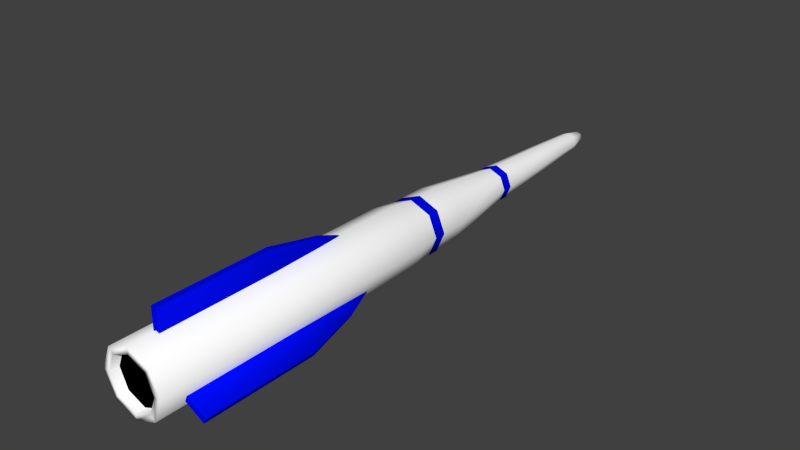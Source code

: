 # Source: missile.blend  (saved by Blender 2.72.0; exported with 4.5.12 LTS)
import bpy
from mathutils import Matrix  # noqa: F401  (used for matrix-valued properties, if any)

bpy.ops.wm.read_factory_settings(use_empty=True)
scene = bpy.context.scene
scene.name = 'Scene'

# ---- collections
col_collection_1 = bpy.data.collections.new('Collection 1'); scene.collection.children.link(col_collection_1)

# ---- materials (node trees are filled in below, after node groups)
mat_material = bpy.data.materials.new('Material')
mat_material.alpha_threshold = 0.0
mat_material.use_transparent_shadow = False
mat_material.diffuse_color = (0.0, 0.003009, 0.8, 1.0)
mat_material.roughness = 0.5
mat_playersteel = bpy.data.materials.new('PlayerSteel')
mat_playersteel.alpha_threshold = 0.0
mat_playersteel.use_transparent_shadow = False
mat_playersteel.diffuse_color = (1.0, 1.0, 1.0, 1.0)
mat_playersteel.roughness = 0.5
mat_playerdark = bpy.data.materials.new('PlayerDark')
mat_playerdark.alpha_threshold = 0.0
mat_playerdark.use_transparent_shadow = False
mat_playerdark.diffuse_color = (0.0, 0.0, 0.0, 1.0)
mat_playerdark.roughness = 0.5
mat_playerdark.specular_intensity = 0.0
mat_playerblue = bpy.data.materials.new('PlayerBlue')
mat_playerblue.alpha_threshold = 0.0
mat_playerblue.use_transparent_shadow = False
mat_playerblue.diffuse_color = (0.0, 0.002952, 0.8, 1.0)
mat_playerblue.roughness = 0.5

# ---- material node trees

# ---- world
world_world = bpy.data.worlds.new('World'); scene.world = world_world
world_world.color = (0.05088, 0.05088, 0.05088)
world_world.use_sun_shadow = False
world_world.sun_shadow_jitter_overblur = 0.0
world_world.cycles.sampling_method = 'MANUAL'
world_world.cycles.sample_map_resolution = 256

# ---- meshes
me_cube_001 = bpy.data.meshes.new('Cube.001')
me_cube_001.from_pydata([(-0.02241, 0.2869, 0.1562), (-0.02241, 0.2869, 0.3802), (0.02241, 0.2869, 0.3802), (0.02241, 0.2869, 0.1562), (-0.02241, -0.3102, 0.1562), (-0.02241, -0.3102, 0.3802), (0.02241, -0.3102, 0.3802), (0.02241, -0.3102, 0.1562), (-0.01396, -0.6006, 0.1562), (-0.01396, -0.6006, 0.2957), (0.01396, -0.6006, 0.2957), (0.01396, -0.6006, 0.1562), (-0.003576, -0.8041, 0.1562), (-0.003576, -0.8041, 0.1919), (0.003576, -0.8041, 0.1919), (0.003576, -0.8041, 0.1562), (-0.124, 0.2869, -0.09748), (-0.3181, 0.2869, -0.2095), (-0.3405, 0.2869, -0.1707), (-0.1464, 0.2869, -0.05867), (-0.124, -0.3102, -0.09748), (-0.3181, -0.3102, -0.2095), (-0.3405, -0.3102, -0.1707), (-0.1464, -0.3102, -0.05867), (-0.1283, -0.6006, -0.09016), (-0.2491, -0.6006, -0.1599), (-0.2631, -0.6006, -0.1358), (-0.1422, -0.6006, -0.06599), (-0.1334, -0.8041, -0.08118), (-0.1644, -0.8041, -0.09905), (-0.168, -0.8041, -0.09286), (-0.137, -0.8041, -0.07498), (0.1464, 0.2869, -0.05867), (0.3405, 0.2869, -0.1707), (0.3181, 0.2869, -0.2095), (0.124, 0.2869, -0.09748), (0.1464, -0.3102, -0.05867), (0.3405, -0.3102, -0.1707), (0.3181, -0.3102, -0.2095), (0.124, -0.3102, -0.09748), (0.1422, -0.6006, -0.06599), (0.2631, -0.6006, -0.1358), (0.2491, -0.6006, -0.1599), (0.1283, -0.6006, -0.09016), (0.137, -0.8041, -0.07498), (0.168, -0.8041, -0.09286), (0.1644, -0.8041, -0.09905), (0.1334, -0.8041, -0.08118)], [], [(4, 5, 1, 0), (5, 6, 2, 1), (6, 7, 3, 2), (7, 4, 0, 3), (0, 1, 2, 3), (4, 7, 11, 8), (8, 11, 15, 12), (7, 6, 10, 11), (6, 5, 9, 10), (5, 4, 8, 9), (15, 14, 13, 12), (11, 10, 14, 15), (10, 9, 13, 14), (9, 8, 12, 13), (20, 21, 17, 16), (21, 22, 18, 17), (22, 23, 19, 18), (23, 20, 16, 19), (16, 17, 18, 19), (20, 23, 27, 24), (24, 27, 31, 28), (23, 22, 26, 27), (22, 21, 25, 26), (21, 20, 24, 25), (31, 30, 29, 28), (27, 26, 30, 31), (26, 25, 29, 30), (25, 24, 28, 29), (36, 37, 33, 32), (37, 38, 34, 33), (38, 39, 35, 34), (39, 36, 32, 35), (32, 33, 34, 35), (36, 39, 43, 40), (40, 43, 47, 44), (39, 38, 42, 43), (38, 37, 41, 42), (37, 36, 40, 41), (47, 46, 45, 44), (43, 42, 46, 47), (42, 41, 45, 46), (41, 40, 44, 45)])
me_cube_001.polygons.foreach_set('use_smooth', [1, 0, 1, 0, 0, 0, 0, 1, 0, 1, 0, 1, 0, 1, 1, 0, 1, 0, 0, 0, 0, 1, 0, 1, 0, 1, 0, 1, 1, 0, 1, 0, 0, 0, 0, 1, 0, 1, 0, 1, 0, 1])
me_cube_001.materials.append(mat_material)
me_cube_001.use_remesh_preserve_volume = False
me_cube_001.use_remesh_preserve_attributes = False
me_cube_001.use_mirror_vertex_groups = False
me_cube_001.update()
me_cylinder = bpy.data.meshes.new('Cylinder')
me_cylinder.from_pydata([(0.0, 0.3248, 0.1838), (-5.131e-09, -2.342, 0.03259), (0.1299, 0.3248, 0.1299), (0.02305, -2.342, 0.02305), (0.1838, 0.3248, -5.378e-08), (0.1299, 0.3248, -0.1299), (0.02305, -2.342, -0.02305), (-1.606e-08, 0.3248, -0.1838), (-7.98e-09, -2.342, -0.03259), (-0.1299, 0.3248, -0.1299), (-0.02305, -2.342, -0.02305), (-0.1838, 0.3248, -4.355e-08), (-0.03259, -2.342, 3.127e-07), (-0.1299, 0.3248, 0.1299), (-0.02305, -2.342, 0.02305), (-2.423e-09, 0.3248, 0.1439), (0.03259, -2.342, 3.109e-07), (-3.232e-09, -2.342, 3.127e-07), (-3.232e-09, -1.996, 0.07896), (0.05583, -1.996, 0.05583), (0.07896, -1.996, 2.471e-07), (0.05583, -1.996, -0.05583), (-1.013e-08, -1.996, -0.07896), (-0.05583, -1.996, -0.05583), (-0.07896, -1.996, 2.515e-07), (-0.05583, -1.996, 0.05583), (-3.826e-09, -2.255, 0.05827), (0.0412, -2.255, 0.0412), (0.05827, -2.255, 2.973e-07), (0.0412, -2.255, -0.0412), (-8.92e-09, -2.255, -0.05827), (-0.0412, -2.255, -0.0412), (-0.05827, -2.255, 3.006e-07), (-0.0412, -2.255, 0.0412), (0.07194, -1.62, 0.07194), (0.1299, -0.9706, 0.1299), (0.1017, -1.62, 2.104e-07), (0.1838, -0.9706, 7.067e-08), (0.07194, -1.62, -0.07194), (0.1299, -0.9706, -0.1299), (-1.213e-08, -1.62, -0.1017), (-1.606e-08, -0.9706, -0.1838), (-0.07194, -1.62, -0.07194), (-0.1299, -0.9706, -0.1299), (-0.1017, -1.62, 2.16e-07), (-0.1838, -0.9706, 8.089e-08), (-0.07194, -1.62, 0.07194), (-0.1299, -0.9706, 0.1299), (-1.108e-21, -0.9706, 0.1838), (-3.232e-09, -1.62, 0.1017), (0.1163, -1.254, 0.1163), (0.1163, -1.078, 0.1163), (0.1644, -1.254, 1.402e-07), (0.1644, -1.078, 1.047e-07), (0.1163, -1.254, -0.1163), (0.1163, -1.078, -0.1163), (-1.437e-08, -1.254, -0.1644), (-1.437e-08, -1.078, -0.1644), (-0.1163, -1.254, -0.1163), (-0.1163, -1.079, -0.1163), (-0.1644, -1.254, 1.493e-07), (-0.1644, -1.079, 1.139e-07), (-0.1163, -1.254, 0.1163), (-0.1163, -1.079, 0.1163), (-1.108e-21, -1.078, 0.1644), (-1.108e-21, -1.254, 0.1644), (-3.232e-09, -1.668, 0.1014), (0.07172, -1.668, 0.07172), (0.1014, -1.668, 2.166e-07), (0.07172, -1.668, -0.07172), (-1.21e-08, -1.668, -0.1014), (-0.07172, -1.668, -0.07172), (-0.1014, -1.668, 2.223e-07), (-0.07172, -1.668, 0.07172), (0.1018, 0.3248, 0.1018), (0.1439, 0.3248, -5.222e-08), (0.1018, 0.3248, -0.1018), (-1.5e-08, 0.3248, -0.1439), (-0.1018, 0.3248, -0.1018), (-0.1439, 0.3248, -4.421e-08), (-0.1018, 0.3248, 0.1018), (-2.423e-09, 0.2858, 0.1439), (0.1018, 0.2858, 0.1018), (0.1439, 0.2858, -5.974e-08), (0.1018, 0.2858, -0.1018), (-1.5e-08, 0.2858, -0.1439), (-0.1018, 0.2858, -0.1018), (-0.1439, 0.2858, -5.173e-08), (-0.1018, 0.2858, 0.1018), (0.1163, -1.132, 0.1163), (0.1644, -1.132, 1.156e-07), (0.1163, -1.132, -0.1163), (-1.437e-08, -1.132, -0.1644), (-0.1163, -1.132, -0.1163), (-0.1644, -1.132, 1.247e-07), (-0.1163, -1.132, 0.1163), (-1.108e-21, -1.132, 0.1644)], [], [(26, 1, 3, 27), (29, 6, 8, 30), (30, 8, 10, 31), (31, 10, 12, 32), (33, 14, 1, 26), (32, 12, 14, 33), (9, 11, 79, 78), (7, 9, 78, 77), (13, 0, 15, 80), (11, 13, 80, 79), (6, 16, 17, 8), (8, 17, 12, 10), (3, 1, 17, 16), (12, 17, 1, 14), (66, 18, 19, 67), (67, 19, 20, 68), (68, 20, 21, 69), (69, 21, 22, 70), (70, 22, 23, 71), (71, 23, 24, 72), (73, 25, 18, 66), (72, 24, 25, 73), (18, 25, 33, 26), (6, 29, 28, 16), (3, 16, 28, 27), (0, 48, 35, 2), (65, 49, 34, 50), (2, 35, 37, 4), (50, 34, 36, 52), (4, 37, 39, 5), (52, 36, 38, 54), (5, 39, 41, 7), (54, 38, 40, 56), (7, 41, 43, 9), (56, 40, 42, 58), (9, 43, 45, 11), (58, 42, 44, 60), (13, 47, 48, 0), (62, 46, 49, 65), (11, 45, 47, 13), (60, 44, 46, 62), (48, 64, 51, 35), (96, 65, 50, 89), (35, 51, 53, 37), (89, 50, 52, 90), (37, 53, 55, 39), (90, 52, 54, 91), (39, 55, 57, 41), (91, 54, 56, 92), (41, 57, 59, 43), (92, 56, 58, 93), (43, 59, 61, 45), (93, 58, 60, 94), (47, 63, 64, 48), (95, 62, 65, 96), (45, 61, 63, 47), (94, 60, 62, 95), (49, 66, 67, 34), (34, 67, 68, 36), (36, 68, 69, 38), (38, 69, 70, 40), (40, 70, 71, 42), (42, 71, 72, 44), (46, 73, 66, 49), (44, 72, 73, 46), (19, 18, 26, 27), (20, 19, 27, 28), (21, 20, 28, 29), (22, 21, 29, 30), (23, 22, 30, 31), (24, 23, 31, 32), (25, 24, 32, 33), (5, 7, 77, 76), (4, 5, 76, 75), (2, 4, 75, 74), (0, 2, 74, 15), (80, 15, 81, 88), (79, 80, 88, 87), (78, 79, 87, 86), (77, 78, 86, 85), (15, 74, 82, 81), (74, 75, 83, 82), (75, 76, 84, 83), (76, 77, 85, 84), (84, 85, 86, 87, 88, 81, 82, 83), (64, 96, 89, 51), (51, 89, 90, 53), (53, 90, 91, 55), (55, 91, 92, 57), (57, 92, 93, 59), (59, 93, 94, 61), (63, 95, 96, 64), (61, 94, 95, 63)])
me_cylinder.polygons.foreach_set('use_smooth', [True] * 93)
me_cylinder.polygons.foreach_set('material_index', [0, 0, 0, 0, 0, 0, 0, 0, 0, 0, 0, 0, 0, 0, 0, 0, 0, 0, 0, 0, 0, 0, 0, 0, 0, 0, 0, 0, 0, 0, 0, 0, 0, 0, 0, 0, 0, 0, 0, 0, 0, 0, 0, 0, 0, 0, 0, 0, 0, 0, 0, 0, 0, 0, 0, 0, 0, 2, 2, 2, 2, 2, 2, 2, 2, 0, 0, 0, 0, 0, 0, 0, 0, 0, 0, 0, 0, 0, 0, 0, 0, 0, 0, 0, 1, 2, 2, 2, 2, 2, 2, 2, 2])
me_cylinder.materials.append(mat_playersteel)
me_cylinder.materials.append(mat_playerdark)
me_cylinder.materials.append(mat_playerblue)
me_cylinder.use_remesh_preserve_volume = False
me_cylinder.use_remesh_preserve_attributes = False
me_cylinder.use_mirror_vertex_groups = False
me_cylinder.update()

# ---- objects
ob_cube = bpy.data.objects.new('Cube', me_cube_001)
ob_cylinder = bpy.data.objects.new('Cylinder', me_cylinder)

# ---- transforms, parenting, visibility, modifiers, constraints
ob_cube.location = (-1.519e-16, 0.1664, 1.737e-09)
ob_cube.rotation_euler = (3.142, 3.142, -0.0)
ob_cube.scale = (0.1962, 0.2708, 0.1962)
ob_cube.lineart.crease_threshold = 0.0
ob_cylinder.location = (1.519e-16, 0.1551, -1.737e-09)
ob_cylinder.rotation_euler = (3.142, 3.142, -0.0)
ob_cylinder.scale = (0.25, 0.3191, 0.25)
ob_cylinder.lineart.crease_threshold = 0.0

# ---- collection membership
col_collection_1.objects.link(ob_cube)
col_collection_1.objects.link(ob_cylinder)

# ---- scene / render settings (as saved in the file)
scene.frame_start = 1; scene.frame_end = 250; scene.frame_set(120)
scene.render.engine = 'BLENDER_EEVEE_NEXT'
scene.render.resolution_percentage = 50
scene.render.dither_intensity = 0.0
scene.cycles.use_denoising = False
scene.cycles.samples = 10
scene.cycles.sampling_pattern = 'TABULATED_SOBOL'
scene.cycles.light_sampling_threshold = 0.0
scene.cycles.use_adaptive_sampling = False
scene.cycles.use_light_tree = False
scene.cycles.blur_glossy = 0.0
scene.cycles.pixel_filter_type = 'GAUSSIAN'
scene.cycles.sample_clamp_indirect = 0.0
scene.view_settings.view_transform = 'Standard'
bpy.context.view_layer.update()

# ---- added for rendering (the .blend has no active camera and no usable light): camera, sun
cam_auto = bpy.data.cameras.new('AutoCamera')
cam_auto.lens = 50.0
cam_auto.sensor_width = 36.0
cam_auto.clip_end = 1000.0
ob_auto_camera = bpy.data.objects.new('AutoCamera', cam_auto)
scene.collection.objects.link(ob_auto_camera)
ob_auto_camera.location = (0.804654, -0.488732, 0.658045)
ob_auto_camera.rotation_euler = (1.09748, -7.21219e-08, 0.694738)
scene.camera = ob_auto_camera
light_auto_sun = bpy.data.lights.new('AutoSun', 'SUN')
light_auto_sun.energy = 3.0
light_auto_sun.angle = 0.0523599
ob_auto_sun = bpy.data.objects.new('AutoSun', light_auto_sun)
scene.collection.objects.link(ob_auto_sun)
ob_auto_sun.rotation_euler = (0.872665, 0.174533, 0.523599)
bpy.context.view_layer.update()
